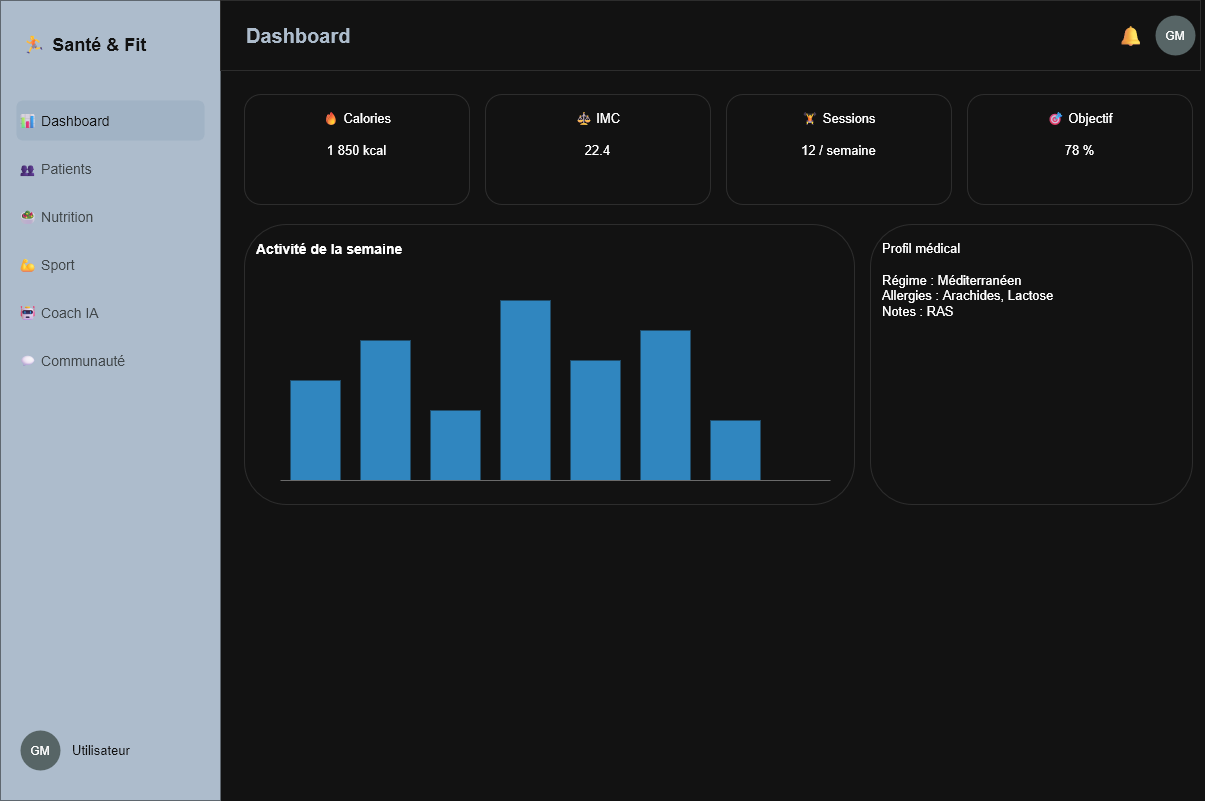

The diagram above was exported from draw.io. Its source (the exported page's mxGraphModel, read from the mxfile embedded in the PNG):
<mxGraphModel dx="1516" dy="833" grid="1" gridSize="10" guides="1" tooltips="1" connect="1" arrows="1" fold="1" page="1" pageScale="1" pageWidth="1200" pageHeight="800" math="0" shadow="0">
  <root>
    <mxCell id="0" />
    <mxCell id="1" parent="0" />
    <mxCell id="d_sidebar" parent="1" style="rounded=0;whiteSpace=wrap;html=1;fillColor=#2C3E50;strokeColor=none;" value="" vertex="1">
      <mxGeometry height="800" width="220" as="geometry" />
    </mxCell>
    <mxCell id="d_logo" parent="1" style="text;html=1;align=left;verticalAlign=middle;fontColor=#FFFFFF;fontSize=18;fontStyle=1;" value="🏃 Santé &amp; Fit" vertex="1">
      <mxGeometry height="40" width="180" x="20" y="24" as="geometry" />
    </mxCell>
    <mxCell id="d_nav1" parent="1" style="text;html=1;align=left;verticalAlign=middle;fillColor=#34495E;strokeColor=none;rounded=1;fontColor=#FFFFFF;fontSize=14;" value="📊 Dashboard" vertex="1">
      <mxGeometry height="40" width="188" x="16" y="100" as="geometry" />
    </mxCell>
    <mxCell id="d_nav2" parent="1" style="text;html=1;align=left;verticalAlign=middle;fontColor=#BDC3C7;fontSize=14;" value="👥 Patients" vertex="1">
      <mxGeometry height="40" width="188" x="16" y="148" as="geometry" />
    </mxCell>
    <mxCell id="d_nav3" parent="1" style="text;html=1;align=left;verticalAlign=middle;fontColor=#BDC3C7;fontSize=14;" value="🥗 Nutrition" vertex="1">
      <mxGeometry height="40" width="188" x="16" y="196" as="geometry" />
    </mxCell>
    <mxCell id="d_nav4" parent="1" style="text;html=1;align=left;verticalAlign=middle;fontColor=#BDC3C7;fontSize=14;" value="💪 Sport" vertex="1">
      <mxGeometry height="40" width="188" x="16" y="244" as="geometry" />
    </mxCell>
    <mxCell id="d_nav5" parent="1" style="text;html=1;align=left;verticalAlign=middle;fontColor=#BDC3C7;fontSize=14;" value="🤖 Coach IA" vertex="1">
      <mxGeometry height="40" width="188" x="16" y="292" as="geometry" />
    </mxCell>
    <mxCell id="d_nav6" parent="1" style="text;html=1;align=left;verticalAlign=middle;fontColor=#BDC3C7;fontSize=14;" value="💬 Communauté" vertex="1">
      <mxGeometry height="40" width="188" x="16" y="340" as="geometry" />
    </mxCell>
    <mxCell id="d_useravatar" parent="1" style="ellipse;whiteSpace=wrap;html=1;fillColor=#95A5A6;strokeColor=none;" value="" vertex="1">
      <mxGeometry height="40" width="40" x="20" y="730" as="geometry" />
    </mxCell>
    <mxCell id="d_username" parent="1" style="text;html=1;align=left;verticalAlign=middle;fontColor=#FFFFFF;fontSize=13;" value="Utilisateur" vertex="1">
      <mxGeometry height="40" width="130" x="70" y="730" as="geometry" />
    </mxCell>
    <mxCell id="d_header" parent="1" style="rounded=0;whiteSpace=wrap;html=1;fillColor=#FFFFFF;strokeColor=#E0E0E0;" value="" vertex="1">
      <mxGeometry height="70" width="980" x="220" as="geometry" />
    </mxCell>
    <mxCell id="d_pagetitle" parent="1" style="text;html=1;align=left;verticalAlign=middle;fontColor=#2C3E50;fontSize=20;fontStyle=1;" value="Dashboard" vertex="1">
      <mxGeometry height="40" width="300" x="244" y="15" as="geometry" />
    </mxCell>
    <mxCell id="d_bell" parent="1" style="text;html=1;align=center;verticalAlign=middle;fontSize=20;" value="🔔" vertex="1">
      <mxGeometry height="40" width="40" x="1110" y="15" as="geometry" />
    </mxCell>
    <mxCell id="d_headeravatar" parent="1" style="ellipse;whiteSpace=wrap;html=1;fillColor=#95A5A6;strokeColor=none;" value="" vertex="1">
      <mxGeometry height="40" width="40" x="1155" y="15" as="geometry" />
    </mxCell>
    <mxCell id="d_kpi1" parent="1" style="rounded=1;whiteSpace=wrap;html=1;fillColor=#FFFFFF;strokeColor=#E0E0E0;verticalAlign=top;spacing=12;fontSize=13;" value="🔥 Calories&#10;&#10;1 850 kcal" vertex="1">
      <mxGeometry height="110" width="225" x="244" y="94" as="geometry" />
    </mxCell>
    <mxCell id="d_kpi2" parent="1" style="rounded=1;whiteSpace=wrap;html=1;fillColor=#FFFFFF;strokeColor=#E0E0E0;verticalAlign=top;spacing=12;fontSize=13;" value="⚖ IMC&#10;&#10;22.4" vertex="1">
      <mxGeometry height="110" width="225" x="485" y="94" as="geometry" />
    </mxCell>
    <mxCell id="d_kpi3" parent="1" style="rounded=1;whiteSpace=wrap;html=1;fillColor=#FFFFFF;strokeColor=#E0E0E0;verticalAlign=top;spacing=12;fontSize=13;" value="🏋 Sessions&#10;&#10;12 / semaine" vertex="1">
      <mxGeometry height="110" width="225" x="726" y="94" as="geometry" />
    </mxCell>
    <mxCell id="d_kpi4" parent="1" style="rounded=1;whiteSpace=wrap;html=1;fillColor=#FFFFFF;strokeColor=#E0E0E0;verticalAlign=top;spacing=12;fontSize=13;" value="🎯 Objectif&#10;&#10;78 %" vertex="1">
      <mxGeometry height="110" width="225" x="967" y="94" as="geometry" />
    </mxCell>
    <mxCell id="d_chart" parent="1" style="rounded=1;whiteSpace=wrap;html=1;fillColor=#FFFFFF;strokeColor=#E0E0E0;verticalAlign=top;align=left;spacing=12;fontSize=14;fontStyle=1;" value="Activité de la semaine" vertex="1">
      <mxGeometry height="280" width="610" x="244" y="224" as="geometry" />
    </mxCell>
    <mxCell id="d_bar1" parent="1" style="rounded=0;whiteSpace=wrap;html=1;fillColor=#3498DB;strokeColor=none;" value="" vertex="1">
      <mxGeometry height="100" width="50" x="290" y="380" as="geometry" />
    </mxCell>
    <mxCell id="d_bar2" parent="1" style="rounded=0;whiteSpace=wrap;html=1;fillColor=#3498DB;strokeColor=none;" value="" vertex="1">
      <mxGeometry height="140" width="50" x="360" y="340" as="geometry" />
    </mxCell>
    <mxCell id="d_bar3" parent="1" style="rounded=0;whiteSpace=wrap;html=1;fillColor=#3498DB;strokeColor=none;" value="" vertex="1">
      <mxGeometry height="70" width="50" x="430" y="410" as="geometry" />
    </mxCell>
    <mxCell id="d_bar4" parent="1" style="rounded=0;whiteSpace=wrap;html=1;fillColor=#3498DB;strokeColor=none;" value="" vertex="1">
      <mxGeometry height="180" width="50" x="500" y="300" as="geometry" />
    </mxCell>
    <mxCell id="d_bar5" parent="1" style="rounded=0;whiteSpace=wrap;html=1;fillColor=#3498DB;strokeColor=none;" value="" vertex="1">
      <mxGeometry height="120" width="50" x="570" y="360" as="geometry" />
    </mxCell>
    <mxCell id="d_bar6" parent="1" style="rounded=0;whiteSpace=wrap;html=1;fillColor=#3498DB;strokeColor=none;" value="" vertex="1">
      <mxGeometry height="150" width="50" x="640" y="330" as="geometry" />
    </mxCell>
    <mxCell id="d_bar7" parent="1" style="rounded=0;whiteSpace=wrap;html=1;fillColor=#3498DB;strokeColor=none;" value="" vertex="1">
      <mxGeometry height="60" width="50" x="710" y="420" as="geometry" />
    </mxCell>
    <mxCell id="d_axis" edge="1" parent="1" style="endArrow=none;html=1;strokeColor=#999999;" value="">
      <mxGeometry relative="1" as="geometry">
        <mxPoint x="280" y="480" as="sourcePoint" />
        <mxPoint x="830" y="480" as="targetPoint" />
      </mxGeometry>
    </mxCell>
    <mxCell id="d_medical" parent="1" style="rounded=1;whiteSpace=wrap;html=1;fillColor=#FFFFFF;strokeColor=#E0E0E0;verticalAlign=top;align=left;spacing=12;fontSize=13;" value="Profil médical&#10;&#10;Régime : Méditerranéen&#10;Allergies : Arachides, Lactose&#10;Notes : RAS" vertex="1">
      <mxGeometry height="280" width="322" x="870" y="224" as="geometry" />
    </mxCell>
    <mxCell id="EpmtoAptFYrfgfSsCD3d-1" parent="1" style="text;html=1;whiteSpace=wrap;strokeColor=none;fillColor=none;align=center;verticalAlign=middle;rounded=0;" value="GM" vertex="1">
      <mxGeometry height="30" width="60" x="10" y="735" as="geometry" />
    </mxCell>
    <mxCell id="EpmtoAptFYrfgfSsCD3d-2" parent="1" style="text;html=1;whiteSpace=wrap;strokeColor=none;fillColor=none;align=center;verticalAlign=middle;rounded=0;" value="GM" vertex="1">
      <mxGeometry height="30" width="60" x="1145" y="20" as="geometry" />
    </mxCell>
  </root>
</mxGraphModel>